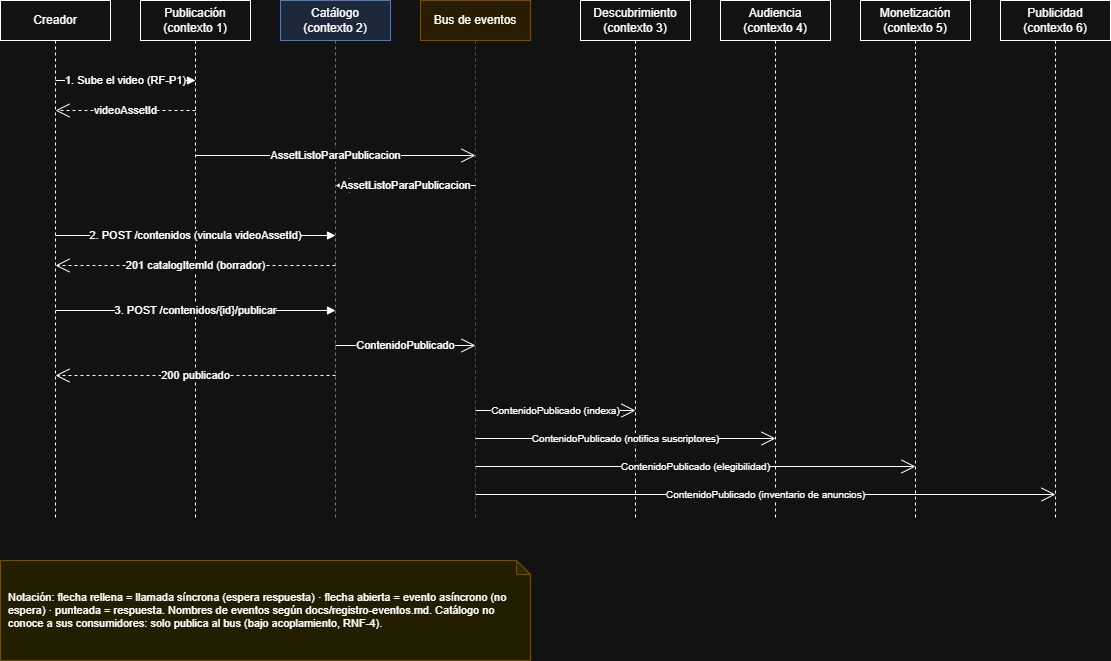

The diagram above was exported from draw.io. Its source (the exported page's mxGraphModel, read from the mxfile embedded in the PNG):
<mxGraphModel dx="1414" dy="849" grid="1" gridSize="10" guides="1" tooltips="1" connect="1" arrows="1" fold="1" page="1" pageScale="1" pageWidth="1200" pageHeight="850" math="0" shadow="0">
  <root>
    <mxCell id="0" />
    <mxCell id="1" parent="0" />
    <mxCell id="lf_creador" parent="1" style="shape=umlLifeline;perimeter=lifelinePerimeter;whiteSpace=wrap;html=1;container=0;collapsible=0;recursiveResize=0;outlineConnect=0;size=40;" value="Creador" vertex="1">
      <mxGeometry height="520" width="110" x="25" y="40" as="geometry" />
    </mxCell>
    <mxCell id="lf_publicacion" parent="1" style="shape=umlLifeline;perimeter=lifelinePerimeter;whiteSpace=wrap;html=1;container=0;collapsible=0;recursiveResize=0;outlineConnect=0;size=40;" value="Publicación&#10;(contexto 1)" vertex="1">
      <mxGeometry height="520" width="110" x="165" y="40" as="geometry" />
    </mxCell>
    <mxCell id="lf_catalogo" parent="1" style="shape=umlLifeline;perimeter=lifelinePerimeter;whiteSpace=wrap;html=1;container=0;collapsible=0;recursiveResize=0;outlineConnect=0;size=40;fillColor=#dae8fc;strokeColor=#6c8ebf;" value="Catálogo&#10;(contexto 2)" vertex="1">
      <mxGeometry height="520" width="110" x="305" y="40" as="geometry" />
    </mxCell>
    <mxCell id="lf_bus" parent="1" style="shape=umlLifeline;perimeter=lifelinePerimeter;whiteSpace=wrap;html=1;container=0;collapsible=0;recursiveResize=0;outlineConnect=0;size=40;fillColor=#fff2cc;strokeColor=#d6b656;" value="Bus de eventos" vertex="1">
      <mxGeometry height="520" width="110" x="445" y="40" as="geometry" />
    </mxCell>
    <mxCell id="lf_descubrimiento" parent="1" style="shape=umlLifeline;perimeter=lifelinePerimeter;whiteSpace=wrap;html=1;container=0;collapsible=0;recursiveResize=0;outlineConnect=0;size=40;" value="Descubrimiento&#10;(contexto 3)" vertex="1">
      <mxGeometry height="520" width="110" x="605" y="40" as="geometry" />
    </mxCell>
    <mxCell id="lf_audiencia" parent="1" style="shape=umlLifeline;perimeter=lifelinePerimeter;whiteSpace=wrap;html=1;container=0;collapsible=0;recursiveResize=0;outlineConnect=0;size=40;" value="Audiencia&#10;(contexto 4)" vertex="1">
      <mxGeometry height="520" width="110" x="745" y="40" as="geometry" />
    </mxCell>
    <mxCell id="lf_monetizacion" parent="1" style="shape=umlLifeline;perimeter=lifelinePerimeter;whiteSpace=wrap;html=1;container=0;collapsible=0;recursiveResize=0;outlineConnect=0;size=40;" value="Monetización&#10;(contexto 5)" vertex="1">
      <mxGeometry height="520" width="110" x="885" y="40" as="geometry" />
    </mxCell>
    <mxCell id="lf_publicidad" parent="1" style="shape=umlLifeline;perimeter=lifelinePerimeter;whiteSpace=wrap;html=1;container=0;collapsible=0;recursiveResize=0;outlineConnect=0;size=40;" value="Publicidad&#10;(contexto 6)" vertex="1">
      <mxGeometry height="520" width="110" x="1025" y="40" as="geometry" />
    </mxCell>
    <mxCell id="m1" edge="1" parent="1" style="html=1;rounded=0;endArrow=block;endFill=1;fontSize=11;labelBackgroundColor=#ffffff;" value="1. Sube el video (RF-P1)">
      <mxGeometry relative="1" as="geometry">
        <mxPoint x="80" y="120" as="sourcePoint" />
        <mxPoint x="220" y="120" as="targetPoint" />
      </mxGeometry>
    </mxCell>
    <mxCell id="m1r" edge="1" parent="1" style="html=1;rounded=0;dashed=1;endArrow=open;endFill=0;endSize=12;fontSize=11;labelBackgroundColor=#ffffff;" value="videoAssetId">
      <mxGeometry relative="1" as="geometry">
        <mxPoint x="220" y="150" as="sourcePoint" />
        <mxPoint x="80" y="150" as="targetPoint" />
      </mxGeometry>
    </mxCell>
    <mxCell id="m2" edge="1" parent="1" style="html=1;rounded=0;endArrow=open;endFill=0;endSize=12;fontSize=11;labelBackgroundColor=#ffffff;" value="AssetListoParaPublicacion">
      <mxGeometry relative="1" as="geometry">
        <mxPoint x="220" y="195" as="sourcePoint" />
        <mxPoint x="500" y="195" as="targetPoint" />
      </mxGeometry>
    </mxCell>
    <mxCell id="m3" edge="1" parent="1" style="html=1;rounded=0;endArrow=open;endFill=0;endSize=12;fontSize=11;labelBackgroundColor=#ffffff;" value="AssetListoParaPublicacion">
      <mxGeometry relative="1" as="geometry">
        <mxPoint x="500" y="225" as="sourcePoint" />
        <mxPoint x="360" y="225" as="targetPoint" />
      </mxGeometry>
    </mxCell>
    <mxCell id="m4" edge="1" parent="1" style="html=1;rounded=0;endArrow=block;endFill=1;fontSize=11;labelBackgroundColor=#ffffff;" value="2. POST /contenidos (vincula videoAssetId)">
      <mxGeometry relative="1" as="geometry">
        <mxPoint x="80" y="275" as="sourcePoint" />
        <mxPoint x="360" y="275" as="targetPoint" />
      </mxGeometry>
    </mxCell>
    <mxCell id="m4r" edge="1" parent="1" style="html=1;rounded=0;dashed=1;endArrow=open;endFill=0;endSize=12;fontSize=11;labelBackgroundColor=#ffffff;" value="201 catalogItemId (borrador)">
      <mxGeometry relative="1" as="geometry">
        <mxPoint x="360" y="305" as="sourcePoint" />
        <mxPoint x="80" y="305" as="targetPoint" />
      </mxGeometry>
    </mxCell>
    <mxCell id="m5" edge="1" parent="1" style="html=1;rounded=0;endArrow=block;endFill=1;fontSize=11;labelBackgroundColor=#ffffff;" value="3. POST /contenidos/{id}/publicar">
      <mxGeometry relative="1" as="geometry">
        <mxPoint x="80" y="350" as="sourcePoint" />
        <mxPoint x="360" y="350" as="targetPoint" />
      </mxGeometry>
    </mxCell>
    <mxCell id="m6" edge="1" parent="1" style="html=1;rounded=0;endArrow=open;endFill=0;endSize=12;fontSize=11;labelBackgroundColor=#ffffff;" value="ContenidoPublicado">
      <mxGeometry relative="1" as="geometry">
        <mxPoint x="360" y="385" as="sourcePoint" />
        <mxPoint x="500" y="385" as="targetPoint" />
      </mxGeometry>
    </mxCell>
    <mxCell id="m5r" edge="1" parent="1" style="html=1;rounded=0;dashed=1;endArrow=open;endFill=0;endSize=12;fontSize=11;labelBackgroundColor=#ffffff;" value="200 publicado">
      <mxGeometry relative="1" as="geometry">
        <mxPoint x="360" y="415" as="sourcePoint" />
        <mxPoint x="80" y="415" as="targetPoint" />
      </mxGeometry>
    </mxCell>
    <mxCell id="m7" edge="1" parent="1" style="html=1;rounded=0;endArrow=open;endFill=0;endSize=12;fontSize=10;labelBackgroundColor=#ffffff;" value="ContenidoPublicado (indexa)">
      <mxGeometry relative="1" as="geometry">
        <mxPoint x="500" y="450" as="sourcePoint" />
        <mxPoint x="660" y="450" as="targetPoint" />
      </mxGeometry>
    </mxCell>
    <mxCell id="m8" edge="1" parent="1" style="html=1;rounded=0;endArrow=open;endFill=0;endSize=12;fontSize=10;labelBackgroundColor=#ffffff;" value="ContenidoPublicado (notifica suscriptores)">
      <mxGeometry relative="1" as="geometry">
        <mxPoint x="500" y="478" as="sourcePoint" />
        <mxPoint x="800" y="478" as="targetPoint" />
      </mxGeometry>
    </mxCell>
    <mxCell id="m9" edge="1" parent="1" style="html=1;rounded=0;endArrow=open;endFill=0;endSize=12;fontSize=10;labelBackgroundColor=#ffffff;" value="ContenidoPublicado (elegibilidad)">
      <mxGeometry relative="1" as="geometry">
        <mxPoint x="500" y="506" as="sourcePoint" />
        <mxPoint x="940" y="506" as="targetPoint" />
      </mxGeometry>
    </mxCell>
    <mxCell id="m10" edge="1" parent="1" style="html=1;rounded=0;endArrow=open;endFill=0;endSize=12;fontSize=10;labelBackgroundColor=#ffffff;" value="ContenidoPublicado (inventario de anuncios)">
      <mxGeometry relative="1" as="geometry">
        <mxPoint x="500" y="534" as="sourcePoint" />
        <mxPoint x="1080" y="534" as="targetPoint" />
      </mxGeometry>
    </mxCell>
    <mxCell id="leyenda" parent="1" style="shape=note;whiteSpace=wrap;html=1;backgroundOutline=1;darkOpacity=0.05;fillColor=#FFF9B2;strokeColor=#d6b656;align=left;spacing=8;fontSize=11;size=14;" value="Notación: flecha rellena = llamada síncrona (espera respuesta) · flecha abierta = evento asíncrono (no espera) · punteada = respuesta. Nombres de eventos según docs/registro-eventos.md. Catálogo no conoce a sus consumidores: solo publica al bus (bajo acoplamiento, RNF-4)." vertex="1">
      <mxGeometry height="100" width="530" x="25" y="600" as="geometry" />
    </mxCell>
  </root>
</mxGraphModel>